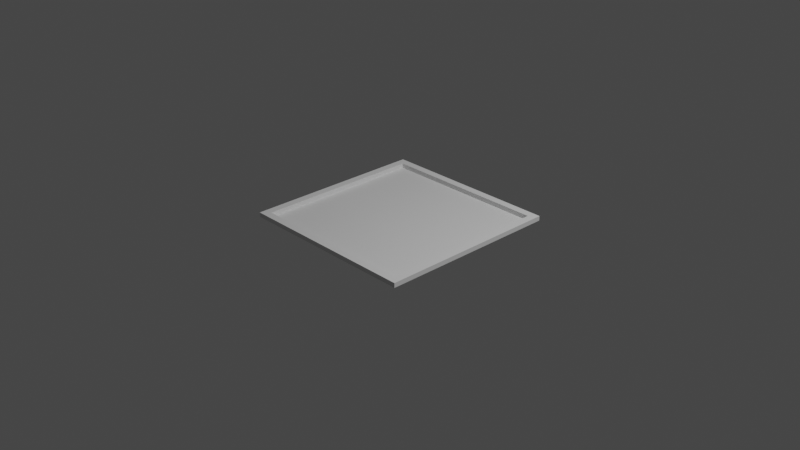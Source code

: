 # Source: Chess.blend  (saved by Blender 2.82.7; exported with 4.5.12 LTS)
import bpy
from mathutils import Matrix  # noqa: F401  (used for matrix-valued properties, if any)

bpy.ops.wm.read_factory_settings(use_empty=True)
scene = bpy.context.scene
scene.name = 'Scene'

# ---- collections
col_collection = bpy.data.collections.new('Collection'); scene.collection.children.link(col_collection)

# ---- materials (node trees are filled in below, after node groups)
mat_white = bpy.data.materials.new('White')
mat_white.use_transparent_shadow = False

# ---- material node trees
mat_white.use_nodes = True; mat_white.node_tree.nodes.clear()
_N = mat_white.node_tree.nodes; _L = mat_white.node_tree.links
n0 = _N.new('ShaderNodeOutputMaterial'); n0.name = 'Material Output'; n0.location = (300, 300)
n1 = _N.new('ShaderNodeBsdfPrincipled'); n1.name = 'Principled BSDF'; n1.location = (10, 300)
n1.distribution = 'GGX'
n1.subsurface_method = 'BURLEY'
n1.inputs[3].default_value = 1.45
n1.inputs[27].default_value = (0.0, 0.0, 0.0, 1.0)
n1.inputs[28].default_value = 1.0
_L.new(n1.outputs[0], n0.inputs[0])
n0.is_active_output = True

# ---- world
world_world = bpy.data.worlds.new('World'); scene.world = world_world
world_world.use_nodes = True; world_world.node_tree.nodes.clear()
_N = world_world.node_tree.nodes; _L = world_world.node_tree.links
n0 = _N.new('ShaderNodeOutputWorld'); n0.name = 'World Output'; n0.location = (300, 300)
n1 = _N.new('ShaderNodeBackground'); n1.name = 'Background'; n1.location = (10, 300)
n1.inputs[0].default_value = (0.05088, 0.05088, 0.05088, 1.0)
_L.new(n1.outputs[0], n0.inputs[0])
n0.is_active_output = True
world_world.color = (0.05088, 0.05088, 0.05088)
world_world.use_sun_shadow = False
world_world.sun_shadow_jitter_overblur = 0.0

# ---- cameras
cam_camera = bpy.data.cameras.new('Camera')
cam_camera.clip_end = 100.0
cam_camera.ortho_scale = 7.314

# ---- lights
light_light = bpy.data.lights.new('Light', 'POINT')
light_light.transmission_factor = 0.0
light_light.energy = 1000.0
light_light.shadow_soft_size = 0.1
light_light.shadow_maximum_resolution = 0.006
light_light.use_absolute_resolution = True

# ---- meshes
me_plane = bpy.data.meshes.new('Plane')
me_plane.from_pydata([(-1.0, -1.0, 0.0), (1.0, -1.0, 0.0), (-1.0, 1.0, 0.0), (1.0, 1.0, 0.0), (-0.8333, -1.0, 0.0), (0.8333, -1.0, 0.0), (0.8333, 1.0, 0.0), (-0.8333, 1.0, 0.0), (-0.9167, 1.0, 0.0), (-0.9167, -1.0, 0.0), (-0.8958, -1.0, 0.0), (-0.875, -1.0, 0.0), (-0.8542, -1.0, 0.0), (-0.8542, 1.0, 0.0), (-0.875, 1.0, 0.0), (-0.8958, 1.0, 0.0), (0.9167, -1.0, 0.0), (0.9167, 1.0, 0.0), (0.8958, 1.0, 0.0), (0.875, 1.0, 0.0), (0.8542, 1.0, 0.0), (0.8542, -1.0, 0.0), (0.875, -1.0, 0.0), (0.8958, -1.0, 0.0), (-1.0, 0.8333, 0.0), (-1.0, -0.8333, 0.0), (1.0, -0.8333, 0.0), (1.0, 0.8333, 0.0), (-0.8333, -0.8333, 0.0), (-0.8333, 0.8333, 0.0), (0.8333, -0.8333, 0.0), (0.8333, 0.8333, 0.0), (-0.9167, -0.8333, 0.0), (-0.9167, 0.8333, 0.0), (-0.8958, -0.8333, 0.0), (-0.8958, 0.8333, 0.0), (-0.875, -0.8333, 0.0), (-0.875, 0.8333, 0.0), (-0.8542, -0.8333, 0.0), (-0.8542, 0.8333, 0.0), (0.9167, -0.8333, 0.0), (0.9167, 0.8333, 0.0), (0.8542, -0.8333, 0.0), (0.8542, 0.8333, 0.0), (0.875, -0.8333, 0.0), (0.875, 0.8333, 0.0), (0.8958, -0.8333, 0.0), (0.8958, 0.8333, 0.0), (1.0, 0.9167, 0.0), (-0.8333, 0.9167, 0.0), (0.8333, 0.9167, 0.0), (-0.9167, 0.9167, 0.0), (-0.8958, 0.9167, 0.0), (-0.875, 0.9167, 0.0), (-0.8542, 0.9167, 0.0), (0.9167, 0.9167, 0.0), (0.8542, 0.9167, 0.0), (0.875, 0.9167, 0.0), (0.8958, 0.9167, 0.0), (-1.0, 0.9167, 0.0), (-1.0, 0.8958, 0.0), (-1.0, 0.875, 0.0), (-1.0, 0.8542, 0.0), (1.0, 0.8542, 0.0), (1.0, 0.875, 0.0), (1.0, 0.8958, 0.0), (-0.8333, 0.8542, 0.0), (-0.8333, 0.875, 0.0), (-0.8333, 0.8958, 0.0), (0.8333, 0.8542, 0.0), (0.8333, 0.875, 0.0), (0.8333, 0.8958, 0.0), (-0.9167, 0.8542, 0.0), (-0.9167, 0.875, 0.0), (-0.9167, 0.8958, 0.0), (-0.8958, 0.8542, 0.0), (-0.8958, 0.875, 0.0), (-0.8958, 0.8958, 0.0), (-0.875, 0.8542, 0.0), (-0.875, 0.875, 0.0), (-0.875, 0.8958, 0.0), (-0.8542, 0.8542, 0.0), (-0.8542, 0.875, 0.0), (-0.8542, 0.8958, 0.0), (0.9167, 0.8542, 0.0), (0.9167, 0.875, 0.0), (0.9167, 0.8958, 0.0), (0.8542, 0.8542, 0.0), (0.8542, 0.875, 0.0), (0.8542, 0.8958, 0.0), (0.875, 0.8542, 0.0), (0.875, 0.875, 0.0), (0.875, 0.8958, 0.0), (0.8958, 0.8542, 0.0), (0.8958, 0.875, 0.0), (0.8958, 0.8958, 0.0), (-1.0, -0.9167, 0.0), (1.0, -0.9167, 0.0), (-0.8333, -0.9167, 0.0), (0.8333, -0.9167, 0.0), (-0.9167, -0.9167, 0.0), (-0.8958, -0.9167, 0.0), (-0.875, -0.9167, 0.0), (-0.8542, -0.9167, 0.0), (0.9167, -0.9167, 0.0), (0.8542, -0.9167, 0.0), (0.875, -0.9167, 0.0), (0.8958, -0.9167, 0.0), (1.0, -0.8958, 0.0), (1.0, -0.875, 0.0), (1.0, -0.8542, 0.0), (-0.8333, -0.8958, 0.0), (-0.8333, -0.875, 0.0), (-0.8333, -0.8542, 0.0), (0.8333, -0.8958, 0.0), (0.8333, -0.875, 0.0), (0.8333, -0.8542, 0.0), (-0.9167, -0.8958, 0.0), (-0.9167, -0.875, 0.0), (-0.9167, -0.8542, 0.0), (-0.8958, -0.8958, 0.0), (-0.8958, -0.875, 0.0), (-0.8958, -0.8542, 0.0), (-0.875, -0.8958, 0.0), (-0.875, -0.875, 0.0), (-0.875, -0.8542, 0.0), (-0.8542, -0.8958, 0.0), (-0.8542, -0.875, 0.0), (-0.8542, -0.8542, 0.0), (0.9167, -0.8958, 0.0), (0.9167, -0.875, 0.0), (0.9167, -0.8542, 0.0), (0.8542, -0.8958, 0.0), (0.8542, -0.875, 0.0), (0.8542, -0.8542, 0.0), (0.875, -0.8958, 0.0), (0.875, -0.875, 0.0), (0.875, -0.8542, 0.0), (0.8958, -0.8958, 0.0), (0.8958, -0.875, 0.0), (0.8958, -0.8542, 0.0), (-1.0, -0.8542, 0.0), (-1.0, -0.875, 0.0), (-1.0, -0.8958, 0.0), (-1.0, -0.9167, 0.05), (-1.0, -1.0, 0.05), (0.9167, -1.0, 0.05), (1.0, -1.0, 0.05), (1.0, 0.9167, 0.05), (1.0, 1.0, 0.05), (-0.9167, 1.0, 0.05), (-1.0, 1.0, 0.05), (-0.8542, -1.0, 0.05), (-0.8333, -1.0, 0.05), (0.8333, -1.0, 0.05), (0.8542, 1.0, 0.05), (0.8333, 1.0, 0.05), (-0.8333, 1.0, 0.05), (-0.8333, 0.9167, 0.05), (0.8333, 0.9167, 0.05), (-0.8958, 1.0, 0.05), (-0.9167, -1.0, 0.05), (-0.9167, 0.9167, 0.05), (-0.8958, -1.0, 0.05), (-0.875, -1.0, 0.05), (-0.8542, 1.0, 0.05), (-0.875, 1.0, 0.05), (-0.8958, 0.9167, 0.05), (-0.875, 0.9167, 0.05), (-0.8542, 0.9167, 0.05), (0.8958, -1.0, 0.05), (0.9167, 1.0, 0.05), (0.9167, 0.9167, 0.05), (0.8958, 1.0, 0.05), (0.875, 1.0, 0.05), (0.8542, -1.0, 0.05), (0.875, -1.0, 0.05), (0.8542, 0.9167, 0.05), (0.875, 0.9167, 0.05), (0.8958, 0.9167, 0.05), (-1.0, 0.8542, 0.05), (-1.0, 0.8333, 0.05), (-1.0, -0.8333, 0.05), (1.0, -0.8542, 0.05), (1.0, -0.8333, 0.05), (1.0, 0.8333, 0.05), (-0.9167, -0.8542, 0.05), (-0.9167, -0.8333, 0.05), (-0.9167, 0.8333, 0.05), (0.9167, -0.8542, 0.05), (0.9167, -0.8333, 0.05), (0.9167, 0.8333, 0.05), (1.0, 0.8958, 0.05), (-0.9167, 0.8958, 0.05), (0.9167, 0.8958, 0.05), (-1.0, 0.9167, 0.05), (-1.0, 0.8958, 0.05), (-1.0, 0.875, 0.05), (1.0, 0.8542, 0.05), (1.0, 0.875, 0.05), (-0.9167, 0.8542, 0.05), (-0.9167, 0.875, 0.05), (0.9167, 0.8542, 0.05), (0.9167, 0.875, 0.05), (-1.0, -0.8958, 0.05), (1.0, -0.9167, 0.05), (-0.8333, -0.9167, 0.05), (0.8333, -0.9167, 0.05), (-0.9167, -0.9167, 0.05), (-0.8958, -0.9167, 0.05), (-0.875, -0.9167, 0.05), (-0.8542, -0.9167, 0.05), (0.9167, -0.9167, 0.05), (0.8542, -0.9167, 0.05), (0.875, -0.9167, 0.05), (0.8958, -0.9167, 0.05), (1.0, -0.8958, 0.05), (1.0, -0.875, 0.05), (-0.9167, -0.8958, 0.05), (-0.9167, -0.875, 0.05), (0.9167, -0.8958, 0.05), (0.9167, -0.875, 0.05), (-1.0, -0.8542, 0.05), (-1.0, -0.875, 0.05)], [], [(2, 59, 195, 151), (73, 74, 193, 201), (97, 108, 216, 205), (72, 73, 201, 200), (0, 9, 161, 145), (26, 27, 185, 184), (107, 106, 214, 215), (33, 72, 200, 188), (15, 8, 150, 160), (110, 26, 184, 183), (106, 105, 213, 214), (137, 140, 46, 44), (44, 46, 47, 45), (134, 137, 44, 42), (42, 44, 45, 43), (116, 134, 42, 30), (30, 42, 43, 31), (140, 131, 40, 46), (46, 40, 41, 47), (125, 128, 38, 36), (36, 38, 39, 37), (122, 125, 36, 34), (34, 36, 37, 35), (119, 122, 34, 32), (32, 34, 35, 33), (24, 25, 182, 181), (105, 99, 207, 213), (113, 116, 30, 28), (28, 30, 31, 29), (128, 113, 28, 38), (38, 28, 29, 39), (55, 86, 194, 172), (131, 130, 221, 189), (92, 95, 58, 57), (89, 92, 57, 56), (71, 89, 56, 50), (95, 86, 55, 58), (80, 83, 54, 53), (77, 80, 53, 52), (74, 77, 52, 51), (62, 24, 181, 180), (68, 71, 50, 49), (83, 68, 49, 54), (104, 107, 215, 212), (130, 129, 220, 221), (6, 7, 157, 156), (103, 102, 210, 211), (39, 29, 66, 81), (81, 66, 67, 82), (82, 67, 68, 83), (29, 31, 69, 66), (66, 69, 70, 67), (67, 70, 71, 68), (129, 104, 212, 220), (20, 6, 156, 155), (102, 101, 209, 210), (33, 35, 75, 72), (72, 75, 76, 73), (73, 76, 77, 74), (35, 37, 78, 75), (75, 78, 79, 76), (76, 79, 80, 77), (37, 39, 81, 78), (78, 81, 82, 79), (79, 82, 83, 80), (47, 41, 84, 93), (93, 84, 85, 94), (94, 85, 86, 95), (31, 43, 87, 69), (69, 87, 88, 70), (70, 88, 89, 71), (43, 45, 90, 87), (87, 90, 91, 88), (88, 91, 92, 89), (45, 47, 93, 90), (90, 93, 94, 91), (91, 94, 95, 92), (4, 5, 154, 153), (101, 100, 208, 209), (74, 51, 162, 193), (12, 4, 153, 152), (22, 23, 170, 176), (64, 65, 192, 199), (8, 2, 151, 150), (21, 22, 176, 175), (99, 98, 206, 207), (63, 64, 199, 198), (48, 3, 149, 148), (5, 21, 175, 154), (98, 103, 211, 206), (65, 48, 148, 192), (103, 98, 111, 126), (126, 111, 112, 127), (127, 112, 113, 128), (98, 99, 114, 111), (111, 114, 115, 112), (112, 115, 116, 113), (27, 63, 198, 185), (16, 1, 147, 146), (19, 20, 155, 174), (100, 101, 120, 117), (117, 120, 121, 118), (118, 121, 122, 119), (101, 102, 123, 120), (120, 123, 124, 121), (121, 124, 125, 122), (102, 103, 126, 123), (123, 126, 127, 124), (124, 127, 128, 125), (107, 104, 129, 138), (138, 129, 130, 139), (139, 130, 131, 140), (99, 105, 132, 114), (114, 132, 133, 115), (115, 133, 134, 116), (105, 106, 135, 132), (132, 135, 136, 133), (133, 136, 137, 134), (106, 107, 138, 135), (135, 138, 139, 136), (136, 139, 140, 137), (172, 148, 149, 171), (169, 158, 157, 165), (158, 159, 156, 157), (195, 162, 150, 151), (162, 167, 160, 150), (167, 168, 166, 160), (168, 169, 165, 166), (179, 172, 171, 173), (159, 177, 155, 156), (177, 178, 174, 155), (178, 179, 173, 174), (222, 186, 187, 182), (182, 187, 188, 181), (189, 183, 184, 190), (190, 184, 185, 191), (196, 193, 162, 195), (194, 192, 148, 172), (191, 185, 198, 202), (202, 198, 199, 203), (203, 199, 192, 194), (181, 188, 200, 180), (180, 200, 201, 197), (197, 201, 193, 196), (146, 147, 205, 212), (152, 153, 206, 211), (153, 154, 207, 206), (145, 161, 208, 144), (161, 163, 209, 208), (163, 164, 210, 209), (164, 152, 211, 210), (170, 146, 212, 215), (154, 175, 213, 207), (175, 176, 214, 213), (176, 170, 215, 214), (212, 205, 216, 220), (220, 216, 217, 221), (221, 217, 183, 189), (144, 208, 218, 204), (204, 218, 219, 223), (223, 219, 186, 222), (108, 109, 217, 216), (9, 10, 163, 161), (57, 58, 179, 178), (109, 110, 183, 217), (10, 11, 164, 163), (56, 57, 178, 177), (143, 96, 144, 204), (11, 12, 152, 164), (50, 56, 177, 159), (1, 97, 205, 147), (119, 32, 187, 186), (7, 13, 165, 157), (58, 55, 172, 179), (32, 33, 188, 187), (13, 14, 166, 165), (53, 54, 169, 168), (14, 15, 160, 166), (25, 141, 222, 182), (52, 53, 168, 167), (141, 142, 223, 222), (51, 52, 167, 162), (142, 143, 204, 223), (100, 117, 218, 208), (49, 50, 159, 158), (117, 118, 219, 218), (23, 16, 146, 170), (84, 41, 191, 202), (54, 49, 158, 169), (118, 119, 186, 219), (3, 17, 171, 149), (85, 84, 202, 203), (40, 131, 189, 190), (86, 85, 203, 194), (59, 60, 196, 195), (41, 40, 190, 191), (17, 18, 173, 171), (60, 61, 197, 196), (18, 19, 174, 173), (96, 0, 145, 144), (61, 62, 180, 197)])
_uv = me_plane.uv_layers.new(name='UVMap')
_uv.uv.foreach_set('vector', [0.0, 0.0, 0.0, 0.0, 0.0, 0.0, 0.0, 0.0, 0.1667, 0.75, 0.1667, 0.7917, 0.1667, 0.7917, 0.1667, 0.75, 0.0, 0.0, 0.0, 0.0, 0.0, 0.0, 0.0, 0.0, 0.1667, 0.7083, 0.1667, 0.75, 0.1667, 0.75, 0.1667, 0.7083, 0.0, 0.0, 0.0, 0.0, 0.0, 0.0, 0.0, 0.0, 0.0, 0.0, 0.0, 0.0, 0.0, 0.0, 0.0, 0.0, 0.7917, 0.1667, 0.75, 0.1667, 0.75, 0.1667, 0.7917, 0.1667, 0.1667, 0.6667, 0.1667, 0.7083, 0.1667, 0.7083, 0.1667, 0.6667, 0.0, 0.0, 0.0, 0.0, 0.0, 0.0, 0.0, 0.0, 0.0, 0.0, 0.0, 0.0, 0.0, 0.0, 0.0, 0.0, 0.75, 0.1667, 0.7083, 0.1667, 0.7083, 0.1667, 0.75, 0.1667, 0.75, 0.2917, 0.7917, 0.2917, 0.7917, 0.3333, 0.75, 0.3333, 0.75, 0.3333, 0.7917, 0.3333, 0.7917, 0.6667, 0.75, 0.6667, 0.7083, 0.2917, 0.75, 0.2917, 0.75, 0.3333, 0.7083, 0.3333, 0.7083, 0.3333, 0.75, 0.3333, 0.75, 0.6667, 0.7083, 0.6667, 0.6667, 0.2917, 0.7083, 0.2917, 0.7083, 0.3333, 0.6667, 0.3333, 0.6667, 0.3333, 0.7083, 0.3333, 0.7083, 0.6667, 0.6667, 0.6667, 0.7917, 0.2917, 0.8333, 0.2917, 0.8333, 0.3333, 0.7917, 0.3333, 0.7917, 0.3333, 0.8333, 0.3333, 0.8333, 0.6667, 0.7917, 0.6667, 0.25, 0.2917, 0.2917, 0.2917, 0.2917, 0.3333, 0.25, 0.3333, 0.25, 0.3333, 0.2917, 0.3333, 0.2917, 0.6667, 0.25, 0.6667, 0.2083, 0.2917, 0.25, 0.2917, 0.25, 0.3333, 0.2083, 0.3333, 0.2083, 0.3333, 0.25, 0.3333, 0.25, 0.6667, 0.2083, 0.6667, 0.1667, 0.2917, 0.2083, 0.2917, 0.2083, 0.3333, 0.1667, 0.3333, 0.1667, 0.3333, 0.2083, 0.3333, 0.2083, 0.6667, 0.1667, 0.6667, 0.0, 0.0, 0.0, 0.0, 0.0, 0.0, 0.0, 0.0, 0.7083, 0.1667, 0.6667, 0.1667, 0.6667, 0.1667, 0.7083, 0.1667, 0.3333, 0.2917, 0.6667, 0.2917, 0.6667, 0.3333, 0.3333, 0.3333, 0.3333, 0.3333, 0.6667, 0.3333, 0.6667, 0.6667, 0.3333, 0.6667, 0.2917, 0.2917, 0.3333, 0.2917, 0.3333, 0.3333, 0.2917, 0.3333, 0.2917, 0.3333, 0.3333, 0.3333, 0.3333, 0.6667, 0.2917, 0.6667, 0.8333, 0.8333, 0.8333, 0.7917, 0.8333, 0.7917, 0.8333, 0.8333, 0.8333, 0.2917, 0.8333, 0.25, 0.8333, 0.25, 0.8333, 0.2917, 0.75, 0.7917, 0.7917, 0.7917, 0.7917, 0.8333, 0.75, 0.8333, 0.7083, 0.7917, 0.75, 0.7917, 0.75, 0.8333, 0.7083, 0.8333, 0.6667, 0.7917, 0.7083, 0.7917, 0.7083, 0.8333, 0.6667, 0.8333, 0.7917, 0.7917, 0.8333, 0.7917, 0.8333, 0.8333, 0.7917, 0.8333, 0.25, 0.7917, 0.2917, 0.7917, 0.2917, 0.8333, 0.25, 0.8333, 0.2083, 0.7917, 0.25, 0.7917, 0.25, 0.8333, 0.2083, 0.8333, 0.1667, 0.7917, 0.2083, 0.7917, 0.2083, 0.8333, 0.1667, 0.8333, 0.0, 0.0, 0.0, 0.0, 0.0, 0.0, 0.0, 0.0, 0.3333, 0.7917, 0.6667, 0.7917, 0.6667, 0.8333, 0.3333, 0.8333, 0.2917, 0.7917, 0.3333, 0.7917, 0.3333, 0.8333, 0.2917, 0.8333, 0.8333, 0.1667, 0.7917, 0.1667, 0.7917, 0.1667, 0.8333, 0.1667, 0.8333, 0.25, 0.8333, 0.2083, 0.8333, 0.2083, 0.8333, 0.25, 0.0, 0.0, 0.0, 0.0, 0.0, 0.0, 0.0, 0.0, 0.2917, 0.1667, 0.25, 0.1667, 0.25, 0.1667, 0.2917, 0.1667, 0.2917, 0.6667, 0.3333, 0.6667, 0.3333, 0.7083, 0.2917, 0.7083, 0.2917, 0.7083, 0.3333, 0.7083, 0.3333, 0.75, 0.2917, 0.75, 0.2917, 0.75, 0.3333, 0.75, 0.3333, 0.7917, 0.2917, 0.7917, 0.3333, 0.6667, 0.6667, 0.6667, 0.6667, 0.7083, 0.3333, 0.7083, 0.3333, 0.7083, 0.6667, 0.7083, 0.6667, 0.75, 0.3333, 0.75, 0.3333, 0.75, 0.6667, 0.75, 0.6667, 0.7917, 0.3333, 0.7917, 0.8333, 0.2083, 0.8333, 0.1667, 0.8333, 0.1667, 0.8333, 0.2083, 0.0, 0.0, 0.0, 0.0, 0.0, 0.0, 0.0, 0.0, 0.25, 0.1667, 0.2083, 0.1667, 0.2083, 0.1667, 0.25, 0.1667, 0.1667, 0.6667, 0.2083, 0.6667, 0.2083, 0.7083, 0.1667, 0.7083, 0.1667, 0.7083, 0.2083, 0.7083, 0.2083, 0.75, 0.1667, 0.75, 0.1667, 0.75, 0.2083, 0.75, 0.2083, 0.7917, 0.1667, 0.7917, 0.2083, 0.6667, 0.25, 0.6667, 0.25, 0.7083, 0.2083, 0.7083, 0.2083, 0.7083, 0.25, 0.7083, 0.25, 0.75, 0.2083, 0.75, 0.2083, 0.75, 0.25, 0.75, 0.25, 0.7917, 0.2083, 0.7917, 0.25, 0.6667, 0.2917, 0.6667, 0.2917, 0.7083, 0.25, 0.7083, 0.25, 0.7083, 0.2917, 0.7083, 0.2917, 0.75, 0.25, 0.75, 0.25, 0.75, 0.2917, 0.75, 0.2917, 0.7917, 0.25, 0.7917, 0.7917, 0.6667, 0.8333, 0.6667, 0.8333, 0.7083, 0.7917, 0.7083, 0.7917, 0.7083, 0.8333, 0.7083, 0.8333, 0.75, 0.7917, 0.75, 0.7917, 0.75, 0.8333, 0.75, 0.8333, 0.7917, 0.7917, 0.7917, 0.6667, 0.6667, 0.7083, 0.6667, 0.7083, 0.7083, 0.6667, 0.7083, 0.6667, 0.7083, 0.7083, 0.7083, 0.7083, 0.75, 0.6667, 0.75, 0.6667, 0.75, 0.7083, 0.75, 0.7083, 0.7917, 0.6667, 0.7917, 0.7083, 0.6667, 0.75, 0.6667, 0.75, 0.7083, 0.7083, 0.7083, 0.7083, 0.7083, 0.75, 0.7083, 0.75, 0.75, 0.7083, 0.75, 0.7083, 0.75, 0.75, 0.75, 0.75, 0.7917, 0.7083, 0.7917, 0.75, 0.6667, 0.7917, 0.6667, 0.7917, 0.7083, 0.75, 0.7083, 0.75, 0.7083, 0.7917, 0.7083, 0.7917, 0.75, 0.75, 0.75, 0.75, 0.75, 0.7917, 0.75, 0.7917, 0.7917, 0.75, 0.7917, 0.0, 0.0, 0.0, 0.0, 0.0, 0.0, 0.0, 0.0, 0.2083, 0.1667, 0.1667, 0.1667, 0.1667, 0.1667, 0.2083, 0.1667, 0.1667, 0.7917, 0.1667, 0.8333, 0.1667, 0.8333, 0.1667, 0.7917, 0.0, 0.0, 0.0, 0.0, 0.0, 0.0, 0.0, 0.0, 0.0, 0.0, 0.0, 0.0, 0.0, 0.0, 0.0, 0.0, 0.0, 0.0, 0.0, 0.0, 0.0, 0.0, 0.0, 0.0, 0.0, 0.0, 0.0, 0.0, 0.0, 0.0, 0.0, 0.0, 0.0, 0.0, 0.0, 0.0, 0.0, 0.0, 0.0, 0.0, 0.6667, 0.1667, 0.3333, 0.1667, 0.3333, 0.1667, 0.6667, 0.1667, 0.0, 0.0, 0.0, 0.0, 0.0, 0.0, 0.0, 0.0, 0.0, 0.0, 0.0, 0.0, 0.0, 0.0, 0.0, 0.0, 0.0, 0.0, 0.0, 0.0, 0.0, 0.0, 0.0, 0.0, 0.3333, 0.1667, 0.2917, 0.1667, 0.2917, 0.1667, 0.3333, 0.1667, 0.0, 0.0, 0.0, 0.0, 0.0, 0.0, 0.0, 0.0, 0.2917, 0.1667, 0.3333, 0.1667, 0.3333, 0.2083, 0.2917, 0.2083, 0.2917, 0.2083, 0.3333, 0.2083, 0.3333, 0.25, 0.2917, 0.25, 0.2917, 0.25, 0.3333, 0.25, 0.3333, 0.2917, 0.2917, 0.2917, 0.3333, 0.1667, 0.6667, 0.1667, 0.6667, 0.2083, 0.3333, 0.2083, 0.3333, 0.2083, 0.6667, 0.2083, 0.6667, 0.25, 0.3333, 0.25, 0.3333, 0.25, 0.6667, 0.25, 0.6667, 0.2917, 0.3333, 0.2917, 0.0, 0.0, 0.0, 0.0, 0.0, 0.0, 0.0, 0.0, 0.0, 0.0, 0.0, 0.0, 0.0, 0.0, 0.0, 0.0, 0.0, 0.0, 0.0, 0.0, 0.0, 0.0, 0.0, 0.0, 0.1667, 0.1667, 0.2083, 0.1667, 0.2083, 0.2083, 0.1667, 0.2083, 0.1667, 0.2083, 0.2083, 0.2083, 0.2083, 0.25, 0.1667, 0.25, 0.1667, 0.25, 0.2083, 0.25, 0.2083, 0.2917, 0.1667, 0.2917, 0.2083, 0.1667, 0.25, 0.1667, 0.25, 0.2083, 0.2083, 0.2083, 0.2083, 0.2083, 0.25, 0.2083, 0.25, 0.25, 0.2083, 0.25, 0.2083, 0.25, 0.25, 0.25, 0.25, 0.2917, 0.2083, 0.2917, 0.25, 0.1667, 0.2917, 0.1667, 0.2917, 0.2083, 0.25, 0.2083, 0.25, 0.2083, 0.2917, 0.2083, 0.2917, 0.25, 0.25, 0.25, 0.25, 0.25, 0.2917, 0.25, 0.2917, 0.2917, 0.25, 0.2917, 0.7917, 0.1667, 0.8333, 0.1667, 0.8333, 0.2083, 0.7917, 0.2083, 0.7917, 0.2083, 0.8333, 0.2083, 0.8333, 0.25, 0.7917, 0.25, 0.7917, 0.25, 0.8333, 0.25, 0.8333, 0.2917, 0.7917, 0.2917, 0.6667, 0.1667, 0.7083, 0.1667, 0.7083, 0.2083, 0.6667, 0.2083, 0.6667, 0.2083, 0.7083, 0.2083, 0.7083, 0.25, 0.6667, 0.25, 0.6667, 0.25, 0.7083, 0.25, 0.7083, 0.2917, 0.6667, 0.2917, 0.7083, 0.1667, 0.75, 0.1667, 0.75, 0.2083, 0.7083, 0.2083, 0.7083, 0.2083, 0.75, 0.2083, 0.75, 0.25, 0.7083, 0.25, 0.7083, 0.25, 0.75, 0.25, 0.75, 0.2917, 0.7083, 0.2917, 0.75, 0.1667, 0.7917, 0.1667, 0.7917, 0.2083, 0.75, 0.2083, 0.75, 0.2083, 0.7917, 0.2083, 0.7917, 0.25, 0.75, 0.25, 0.75, 0.25, 0.7917, 0.25, 0.7917, 0.2917, 0.75, 0.2917, 0.8333, 0.8333, 1.0, 0.8333, 1.0, 1.0, 0.8333, 1.0, 0.2917, 0.8333, 0.3333, 0.8333, 0.3333, 1.0, 0.2917, 1.0, 0.3333, 0.8333, 0.6667, 0.8333, 0.6667, 1.0, 0.3333, 1.0, 0.0, 0.8333, 0.1667, 0.8333, 0.1667, 1.0, 0.0, 1.0, 0.1667, 0.8333, 0.2083, 0.8333, 0.2083, 1.0, 0.1667, 1.0, 0.2083, 0.8333, 0.25, 0.8333, 0.25, 1.0, 0.2083, 1.0, 0.25, 0.8333, 0.2917, 0.8333, 0.2917, 1.0, 0.25, 1.0, 0.7917, 0.8333, 0.8333, 0.8333, 0.8333, 1.0, 0.7917, 1.0, 0.6667, 0.8333, 0.7083, 0.8333, 0.7083, 1.0, 0.6667, 1.0, 0.7083, 0.8333, 0.75, 0.8333, 0.75, 1.0, 0.7083, 1.0, 0.75, 0.8333, 0.7917, 0.8333, 0.7917, 1.0, 0.75, 1.0, 0.0, 0.2917, 0.1667, 0.2917, 0.1667, 0.3333, 0.0, 0.3333, 0.0, 0.3333, 0.1667, 0.3333, 0.1667, 0.6667, 0.0, 0.6667, 0.8333, 0.2917, 1.0, 0.2917, 1.0, 0.3333, 0.8333, 0.3333, 0.8333, 0.3333, 1.0, 0.3333, 1.0, 0.6667, 0.8333, 0.6667, 0.0, 0.7917, 0.1667, 0.7917, 0.1667, 0.8333, 0.0, 0.8333, 0.8333, 0.7917, 1.0, 0.7917, 1.0, 0.8333, 0.8333, 0.8333, 0.8333, 0.6667, 1.0, 0.6667, 1.0, 0.7083, 0.8333, 0.7083, 0.8333, 0.7083, 1.0, 0.7083, 1.0, 0.75, 0.8333, 0.75, 0.8333, 0.75, 1.0, 0.75, 1.0, 0.7917, 0.8333, 0.7917, 0.0, 0.6667, 0.1667, 0.6667, 0.1667, 0.7083, 0.0, 0.7083, 0.0, 0.7083, 0.1667, 0.7083, 0.1667, 0.75, 0.0, 0.75, 0.0, 0.75, 0.1667, 0.75, 0.1667, 0.7917, 0.0, 0.7917, 0.8333, 0.0, 1.0, 0.0, 1.0, 0.1667, 0.8333, 0.1667, 0.2917, 0.0, 0.3333, 0.0, 0.3333, 0.1667, 0.2917, 0.1667, 0.3333, 0.0, 0.6667, 0.0, 0.6667, 0.1667, 0.3333, 0.1667, 0.0, 0.0, 0.1667, 0.0, 0.1667, 0.1667, 0.0, 0.1667, 0.1667, 0.0, 0.2083, 0.0, 0.2083, 0.1667, 0.1667, 0.1667, 0.2083, 0.0, 0.25, 0.0, 0.25, 0.1667, 0.2083, 0.1667, 0.25, 0.0, 0.2917, 0.0, 0.2917, 0.1667, 0.25, 0.1667, 0.7917, 0.0, 0.8333, 0.0, 0.8333, 0.1667, 0.7917, 0.1667, 0.6667, 0.0, 0.7083, 0.0, 0.7083, 0.1667, 0.6667, 0.1667, 0.7083, 0.0, 0.75, 0.0, 0.75, 0.1667, 0.7083, 0.1667, 0.75, 0.0, 0.7917, 0.0, 0.7917, 0.1667, 0.75, 0.1667, 0.8333, 0.1667, 1.0, 0.1667, 1.0, 0.2083, 0.8333, 0.2083, 0.8333, 0.2083, 1.0, 0.2083, 1.0, 0.25, 0.8333, 0.25, 0.8333, 0.25, 1.0, 0.25, 1.0, 0.2917, 0.8333, 0.2917, 0.0, 0.1667, 0.1667, 0.1667, 0.1667, 0.2083, 0.0, 0.2083, 0.0, 0.2083, 0.1667, 0.2083, 0.1667, 0.25, 0.0, 0.25, 0.0, 0.25, 0.1667, 0.25, 0.1667, 0.2917, 0.0, 0.2917, 0.0, 0.0, 0.0, 0.0, 0.0, 0.0, 0.0, 0.0, 0.0, 0.0, 0.0, 0.0, 0.0, 0.0, 0.0, 0.0, 0.75, 0.8333, 0.7917, 0.8333, 0.7917, 0.8333, 0.75, 0.8333, 0.0, 0.0, 0.0, 0.0, 0.0, 0.0, 0.0, 0.0, 0.0, 0.0, 0.0, 0.0, 0.0, 0.0, 0.0, 0.0, 0.7083, 0.8333, 0.75, 0.8333, 0.75, 0.8333, 0.7083, 0.8333, 0.0, 0.0, 0.0, 0.0, 0.0, 0.0, 0.0, 0.0, 0.0, 0.0, 0.0, 0.0, 0.0, 0.0, 0.0, 0.0, 0.6667, 0.8333, 0.7083, 0.8333, 0.7083, 0.8333, 0.6667, 0.8333, 0.0, 0.0, 0.0, 0.0, 0.0, 0.0, 0.0, 0.0, 0.1667, 0.2917, 0.1667, 0.3333, 0.1667, 0.3333, 0.1667, 0.2917, 0.0, 0.0, 0.0, 0.0, 0.0, 0.0, 0.0, 0.0, 0.7917, 0.8333, 0.8333, 0.8333, 0.8333, 0.8333, 0.7917, 0.8333, 0.1667, 0.3333, 0.1667, 0.6667, 0.1667, 0.6667, 0.1667, 0.3333, 0.0, 0.0, 0.0, 0.0, 0.0, 0.0, 0.0, 0.0, 0.25, 0.8333, 0.2917, 0.8333, 0.2917, 0.8333, 0.25, 0.8333, 0.0, 0.0, 0.0, 0.0, 0.0, 0.0, 0.0, 0.0, 0.0, 0.0, 0.0, 0.0, 0.0, 0.0, 0.0, 0.0, 0.2083, 0.8333, 0.25, 0.8333, 0.25, 0.8333, 0.2083, 0.8333, 0.0, 0.0, 0.0, 0.0, 0.0, 0.0, 0.0, 0.0, 0.1667, 0.8333, 0.2083, 0.8333, 0.2083, 0.8333, 0.1667, 0.8333, 0.0, 0.0, 0.0, 0.0, 0.0, 0.0, 0.0, 0.0, 0.1667, 0.1667, 0.1667, 0.2083, 0.1667, 0.2083, 0.1667, 0.1667, 0.3333, 0.8333, 0.6667, 0.8333, 0.6667, 0.8333, 0.3333, 0.8333, 0.1667, 0.2083, 0.1667, 0.25, 0.1667, 0.25, 0.1667, 0.2083, 0.0, 0.0, 0.0, 0.0, 0.0, 0.0, 0.0, 0.0, 0.8333, 0.7083, 0.8333, 0.6667, 0.8333, 0.6667, 0.8333, 0.7083, 0.2917, 0.8333, 0.3333, 0.8333, 0.3333, 0.8333, 0.2917, 0.8333, 0.1667, 0.25, 0.1667, 0.2917, 0.1667, 0.2917, 0.1667, 0.25, 0.0, 0.0, 0.0, 0.0, 0.0, 0.0, 0.0, 0.0, 0.8333, 0.75, 0.8333, 0.7083, 0.8333, 0.7083, 0.8333, 0.75, 0.8333, 0.3333, 0.8333, 0.2917, 0.8333, 0.2917, 0.8333, 0.3333, 0.8333, 0.7917, 0.8333, 0.75, 0.8333, 0.75, 0.8333, 0.7917, 0.0, 0.0, 0.0, 0.0, 0.0, 0.0, 0.0, 0.0, 0.8333, 0.6667, 0.8333, 0.3333, 0.8333, 0.3333, 0.8333, 0.6667, 0.0, 0.0, 0.0, 0.0, 0.0, 0.0, 0.0, 0.0, 0.0, 0.0, 0.0, 0.0, 0.0, 0.0, 0.0, 0.0, 0.0, 0.0, 0.0, 0.0, 0.0, 0.0, 0.0, 0.0, 0.0, 0.0, 0.0, 0.0, 0.0, 0.0, 0.0, 0.0, 0.0, 0.0, 0.0, 0.0, 0.0, 0.0, 0.0, 0.0])
me_plane.materials.append(mat_white)
me_plane.use_remesh_fix_poles = True
me_plane.use_remesh_preserve_attributes = False
me_plane.use_mirror_vertex_groups = False
me_plane.update()

# ---- objects
ob_light = bpy.data.objects.new('Light', light_light)
ob_camera = bpy.data.objects.new('Camera', cam_camera)
ob_plane = bpy.data.objects.new('Plane', me_plane)

# ---- transforms, parenting, visibility, modifiers, constraints
ob_light.location = (4.076, 1.005, 5.904)
ob_light.rotation_euler = (0.6503, 0.05522, 1.866)
ob_light.lock_rotations_4d = False
ob_light.empty_display_type = 'ARROWS'
ob_light.color = (0.0, 0.0, 0.0, 0.0)
ob_light.lineart.crease_threshold = 0.0
ob_camera.location = (7.359, -6.926, 4.958)
ob_camera.rotation_euler = (1.109, 0.0, 0.8149)
ob_camera.lock_rotations_4d = False
ob_camera.empty_display_type = 'ARROWS'
ob_camera.color = (0.0, 0.0, 0.0, 0.0)
ob_camera.display_type = 'WIRE'
ob_camera.lineart.crease_threshold = 0.0
ob_plane.location = (0.0, 0.0, 0.0)
ob_plane.lineart.crease_threshold = 0.0

# ---- collection membership
col_collection.objects.link(ob_light)
col_collection.objects.link(ob_camera)
col_collection.objects.link(ob_plane)

# ---- scene / render settings (as saved in the file)
scene.camera = ob_camera
scene.frame_start = 1; scene.frame_end = 250; scene.frame_set(1)
scene.render.engine = 'BLENDER_EEVEE_NEXT'
scene.cycles.use_denoising = False
scene.cycles.samples = 128
scene.cycles.sampling_pattern = 'TABULATED_SOBOL'
scene.cycles.use_adaptive_sampling = False
scene.cycles.use_light_tree = False
scene.view_settings.view_transform = 'Filmic'
bpy.context.view_layer.update()
